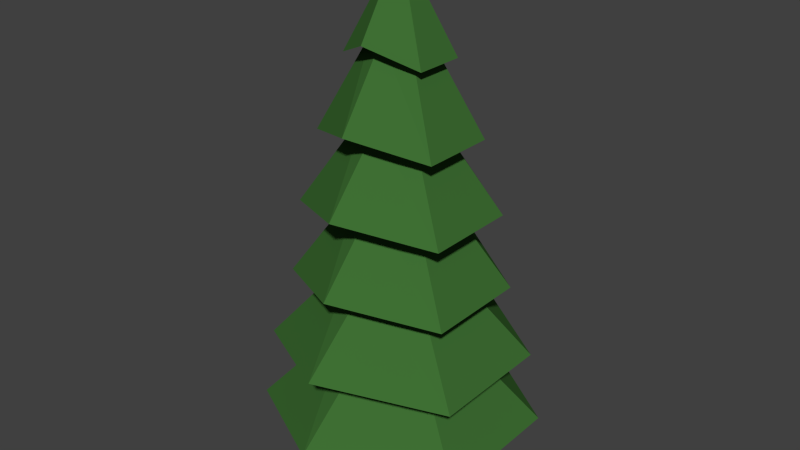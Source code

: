 # Source: firTree.blend  (saved by Blender 2.78.0; exported with 4.5.12 LTS)
import bpy
from mathutils import Matrix  # noqa: F401  (used for matrix-valued properties, if any)

bpy.ops.wm.read_factory_settings(use_empty=True)
scene = bpy.context.scene
scene.name = 'Scene'

# ---- collections
col_collection_1 = bpy.data.collections.new('Collection 1'); scene.collection.children.link(col_collection_1)

# ---- materials (node trees are filled in below, after node groups)
mat_leaves = bpy.data.materials.new('leaves')
mat_leaves.alpha_threshold = 0.0
mat_leaves.use_transparent_shadow = False
mat_leaves.diffuse_color = (0.04861, 0.1574, 0.03351, 1.0)
mat_leaves.roughness = 0.5
mat_treebase = bpy.data.materials.new('treebase')
mat_treebase.alpha_threshold = 0.0
mat_treebase.use_transparent_shadow = False
mat_treebase.diffuse_color = (0.233, 0.1462, 0.0965, 1.0)
mat_treebase.roughness = 0.5

# ---- material node trees

# ---- world
world_world = bpy.data.worlds.new('World'); scene.world = world_world
world_world.color = (0.05088, 0.05088, 0.05088)
world_world.use_sun_shadow = False
world_world.sun_shadow_jitter_overblur = 0.0
world_world.cycles.sampling_method = 'NONE'
world_world.cycles.sample_map_resolution = 256

# ---- meshes
me_cylinder = bpy.data.meshes.new('Cylinder')
me_cylinder.from_pydata([(2.328e-08, 0.6846, 0.0), (1.118e-08, 0.3709, 0.3987), (0.7935, 0.3423, 0.0), (0.4299, 0.1854, 0.3987), (0.7935, -0.3423, 0.0), (0.4299, -0.1854, 0.3987), (-5.681e-08, -0.6846, 0.0), (-3.26e-08, -0.3709, 0.3987), (-0.7935, -0.3423, 0.0), (-0.4299, -0.1854, 0.3987), (-0.7935, 0.3423, 0.0), (-0.4299, 0.1854, 0.3987), (0.01302, 0.9683, 0.3127), (0.01302, 0.06545, 2.166), (0.8154, 0.5051, 0.3127), (0.03349, 0.05363, 2.166), (0.8154, -0.4214, 0.3127), (0.03349, 0.02999, 2.166), (0.01302, -0.8847, 0.3127), (0.01302, 0.01817, 2.166), (-0.7894, -0.4214, 0.3127), (-0.007459, 0.02999, 2.166), (-0.7894, 0.5051, 0.3127), (-0.007459, 0.05363, 2.166), (0.01302, 0.861, 0.6215), (0.01302, 0.7537, 0.9303), (0.01302, 0.6464, 1.239), (0.01302, 0.539, 1.548), (0.01302, 0.4317, 1.857), (0.3507, 0.2368, 1.857), (0.4436, 0.2904, 1.548), (0.5366, 0.3441, 1.239), (0.6295, 0.3978, 0.9303), (0.7225, 0.4514, 0.6215), (0.3507, -0.1531, 1.857), (0.4436, -0.2068, 1.548), (0.5366, -0.2605, 1.239), (0.6295, -0.3141, 0.9303), (0.7225, -0.3678, 0.6215), (0.01302, -0.3481, 1.857), (0.01302, -0.4554, 1.548), (0.01302, -0.5627, 1.239), (0.01302, -0.6701, 0.9303), (0.01302, -0.7774, 0.6215), (-0.3246, -0.1531, 1.857), (-0.4176, -0.2068, 1.548), (-0.5105, -0.2605, 1.239), (-0.6035, -0.3141, 0.9303), (-0.6964, -0.3678, 0.6215), (-0.3246, 0.2368, 1.857), (-0.4176, 0.2904, 1.548), (-0.5105, 0.3441, 1.239), (-0.6035, 0.3978, 0.9303), (-0.6964, 0.4514, 0.6215), (0.01302, 0.8521, 1.857), (0.7148, 0.447, 1.773), (0.7148, -0.3634, 1.773), (0.01302, -0.7685, 1.857), (-0.6888, -0.3634, 1.773), (-0.6888, 0.447, 1.773), (0.01302, 1.265, 1.548), (1.072, 0.6534, 1.464), (1.072, -0.5698, 1.464), (0.01302, -1.181, 1.548), (-1.046, -0.5698, 1.464), (-1.046, 0.6534, 1.464), (0.01302, 1.57, 1.243), (1.336, 0.8058, 1.159), (1.336, -0.7222, 1.159), (0.01302, -1.486, 1.243), (-1.31, -0.7222, 1.159), (-1.31, 0.8058, 1.159), (0.01302, 1.735, 0.9303), (1.48, 0.8885, 0.846), (1.48, -0.8049, 0.846), (0.01302, -1.652, 0.9303), (-1.453, -0.8049, 0.846), (-1.453, 0.8885, 0.846), (0.01302, 2.102, 0.6256), (1.797, 1.072, 0.5412), (1.797, -0.9884, 0.5412), (0.01302, -2.019, 0.6256), (-1.771, -0.9884, 0.5412), (-1.771, 1.072, 0.5412), (1.958, 1.165, 0.2324), (1.958, -1.081, 0.2324), (0.01302, -2.204, 0.3167), (-1.932, -1.081, 0.2324), (-1.932, 1.165, 0.2324), (0.01302, 2.288, 0.3167)], [], [(0, 1, 3, 2), (2, 3, 5, 4), (4, 5, 7, 6), (6, 7, 9, 8), (3, 1, 11, 9, 7, 5), (10, 11, 1, 0), (8, 9, 11, 10), (0, 2, 4, 6, 8, 10), (54, 13, 15, 55), (55, 15, 17, 56), (56, 17, 19, 57), (57, 19, 21, 58), (15, 13, 23, 21, 19, 17), (59, 23, 13, 54), (58, 21, 23, 59), (12, 14, 16, 18, 20, 22), (87, 48, 53, 88), (82, 47, 52, 83), (76, 46, 51, 77), (70, 45, 50, 71), (64, 44, 49, 65), (88, 53, 24, 89), (83, 52, 25, 78), (77, 51, 26, 72), (71, 50, 27, 66), (65, 49, 28, 60), (86, 43, 48, 87), (81, 42, 47, 82), (75, 41, 46, 76), (69, 40, 45, 70), (63, 39, 44, 64), (85, 38, 43, 86), (80, 37, 42, 81), (74, 36, 41, 75), (68, 35, 40, 69), (62, 34, 39, 63), (84, 33, 38, 85), (79, 32, 37, 80), (73, 31, 36, 74), (67, 30, 35, 68), (61, 29, 34, 62), (89, 24, 33, 84), (78, 25, 32, 79), (72, 26, 31, 73), (66, 27, 30, 67), (60, 28, 29, 61), (44, 58, 59, 49), (49, 59, 54, 28), (39, 57, 58, 44), (34, 56, 57, 39), (29, 55, 56, 34), (28, 54, 55, 29), (27, 60, 61, 30), (30, 61, 62, 35), (35, 62, 63, 40), (40, 63, 64, 45), (50, 65, 60, 27), (45, 64, 65, 50), (26, 66, 67, 31), (31, 67, 68, 36), (36, 68, 69, 41), (41, 69, 70, 46), (51, 71, 66, 26), (46, 70, 71, 51), (25, 72, 73, 32), (32, 73, 74, 37), (37, 74, 75, 42), (42, 75, 76, 47), (52, 77, 72, 25), (47, 76, 77, 52), (24, 78, 79, 33), (33, 79, 80, 38), (38, 80, 81, 43), (43, 81, 82, 48), (53, 83, 78, 24), (48, 82, 83, 53), (12, 89, 84, 14), (14, 84, 85, 16), (16, 85, 86, 18), (18, 86, 87, 20), (22, 88, 89, 12), (20, 87, 88, 22)])
me_cylinder.polygons.foreach_set('material_index', [1, 1, 1, 1, 0, 1, 1, 1, 0, 0, 0, 0, 0, 0, 0, 0, 0, 0, 0, 0, 0, 0, 0, 0, 0, 0, 0, 0, 0, 0, 0, 0, 0, 0, 0, 0, 0, 0, 0, 0, 0, 0, 0, 0, 0, 0, 0, 0, 0, 0, 0, 0, 0, 0, 0, 0, 0, 0, 0, 0, 0, 0, 0, 0, 0, 0, 0, 0, 0, 0, 0, 0, 0, 0, 0, 0, 0, 0, 0, 0, 0, 0])
_uv = me_cylinder.uv_layers.new(name='UVMap')
_uv.uv.foreach_set('vector', [0.8294, 0.4004, 0.8534, 0.3898, 0.8819, 0.4173, 0.8819, 0.4512, 0.8819, 0.4512, 0.8819, 0.4173, 0.9103, 0.4047, 0.9344, 0.428, 0.9344, 0.428, 0.9103, 0.4047, 0.9103, 0.3646, 0.9344, 0.3539, 0.9344, 0.3539, 0.9103, 0.3646, 0.8819, 0.3371, 0.8819, 0.3031, 0.8819, 0.4173, 0.8534, 0.3898, 0.8534, 0.3497, 0.8819, 0.3371, 0.9103, 0.3646, 0.9103, 0.4047, 0.8294, 0.3264, 0.8534, 0.3497, 0.8534, 0.3898, 0.8294, 0.4004, 0.8819, 0.3031, 0.8819, 0.3371, 0.8534, 0.3497, 0.8294, 0.3264, 0.8881, 0.5045, 0.9406, 0.4537, 0.9931, 0.477, 0.9931, 0.551, 0.9406, 0.6018, 0.8881, 0.5786, 0.9658, 0.7606, 0.9089, 0.7269, 0.9089, 0.7249, 0.9658, 0.6912, 0.9658, 0.6912, 0.9089, 0.7249, 0.9072, 0.7239, 0.9072, 0.6565, 0.9072, 0.6565, 0.9072, 0.7239, 0.9055, 0.7249, 0.8485, 0.6912, 0.8485, 0.6912, 0.9055, 0.7249, 0.9055, 0.7269, 0.8485, 0.7606, 0.9089, 0.7249, 0.9089, 0.7269, 0.9072, 0.7279, 0.9055, 0.7269, 0.9055, 0.7249, 0.9072, 0.7239, 0.9072, 0.7953, 0.9072, 0.7279, 0.9089, 0.7269, 0.9658, 0.7606, 0.8485, 0.7606, 0.9055, 0.7269, 0.9072, 0.7279, 0.9072, 0.7953, 0.133, 0.2447, 0.133, 0.1653, 0.2, 0.1256, 0.267, 0.1653, 0.267, 0.2447, 0.2, 0.2844, 0.5406, 0.3944, 0.5406, 0.2721, 0.5999, 0.237, 0.7031, 0.2981, 0.3106, 0.6561, 0.2131, 0.5983, 0.2131, 0.5373, 0.3106, 0.4795, 0.7219, 0.08506, 0.8006, 0.1317, 0.8006, 0.1835, 0.7219, 0.2302, 0.1105, 1.0, 0.1105, 0.9117, 0.1465, 0.8904, 0.2211, 0.9345, 0.2367, 0.9047, 0.297, 0.869, 0.3252, 0.8857, 0.3252, 0.9571, 0.7031, 0.2981, 0.5999, 0.237, 0.5999, 0.1668, 0.7031, 0.1056, 0.3106, 0.4795, 0.2131, 0.5373, 0.1616, 0.5068, 0.1616, 0.3912, 0.7219, 0.2302, 0.8006, 0.1835, 0.8444, 0.2094, 0.8444, 0.3027, 0.2211, 0.9345, 0.1465, 0.8904, 0.1465, 0.8478, 0.2211, 0.8036, 0.3252, 0.9571, 0.3252, 0.8857, 0.3534, 0.869, 0.4137, 0.9047, 0.3781, 0.2981, 0.4813, 0.237, 0.5406, 0.2721, 0.5406, 0.3944, 0.1616, 0.7444, 0.1616, 0.6288, 0.2131, 0.5983, 0.3106, 0.6561, 0.8444, 0.0125, 0.8444, 0.1058, 0.8006, 0.1317, 0.7219, 0.08506, 1.992e-08, 0.9345, 0.07456, 0.8904, 0.1105, 0.9117, 0.1105, 1.0, 0.2367, 0.7999, 0.297, 0.8356, 0.297, 0.869, 0.2367, 0.9047, 0.3781, 0.1056, 0.4813, 0.1668, 0.4813, 0.237, 0.3781, 0.2981, 0.0125, 0.6561, 0.1101, 0.5983, 0.1616, 0.6288, 0.1616, 0.7444, 0.9669, 0.08506, 0.8881, 0.1317, 0.8444, 0.1058, 0.8444, 0.0125, 0.0, 0.8036, 0.07456, 0.8478, 0.07456, 0.8904, 1.992e-08, 0.9345, 0.3252, 0.7475, 0.3252, 0.8189, 0.297, 0.8356, 0.2367, 0.7999, 0.5406, 0.009375, 0.5406, 0.1317, 0.4813, 0.1668, 0.3781, 0.1056, 0.0125, 0.4795, 0.1101, 0.5373, 0.1101, 0.5983, 0.0125, 0.6561, 0.9669, 0.2302, 0.8881, 0.1835, 0.8881, 0.1317, 0.9669, 0.08506, 0.1105, 0.7381, 0.1105, 0.8265, 0.07456, 0.8478, 0.0, 0.8036, 0.4137, 0.7999, 0.3534, 0.8356, 0.3252, 0.8189, 0.3252, 0.7475, 0.7031, 0.1056, 0.5999, 0.1668, 0.5406, 0.1317, 0.5406, 0.009375, 0.1616, 0.3912, 0.1616, 0.5068, 0.1101, 0.5373, 0.0125, 0.4795, 0.8444, 0.3027, 0.8444, 0.2094, 0.8881, 0.1835, 0.9669, 0.2302, 0.2211, 0.8036, 0.1465, 0.8478, 0.1105, 0.8265, 0.1105, 0.7381, 0.4137, 0.9047, 0.3534, 0.869, 0.3534, 0.8356, 0.4137, 0.7999, 0.9134, 0.9232, 0.9134, 0.9592, 0.8548, 0.9245, 0.8852, 0.9065, 0.8852, 0.9065, 0.8548, 0.9245, 0.8548, 0.8551, 0.8852, 0.8731, 0.9416, 0.9065, 0.972, 0.9245, 0.9134, 0.9592, 0.9134, 0.9232, 0.9416, 0.8731, 0.972, 0.8551, 0.972, 0.9245, 0.9416, 0.9065, 0.9134, 0.8564, 0.9134, 0.8203, 0.972, 0.8551, 0.9416, 0.8731, 0.8852, 0.8731, 0.8548, 0.8551, 0.9134, 0.8203, 0.9134, 0.8564, 0.4662, 0.8736, 0.4137, 0.9047, 0.4137, 0.7999, 0.4662, 0.831, 0.4662, 0.831, 0.4137, 0.7999, 0.5021, 0.7475, 0.5021, 0.8097, 0.5021, 0.8097, 0.5021, 0.7475, 0.5906, 0.7999, 0.5381, 0.831, 0.5381, 0.831, 0.5906, 0.7999, 0.5906, 0.9047, 0.5381, 0.8736, 0.5021, 0.8949, 0.5021, 0.9571, 0.4137, 0.9047, 0.4662, 0.8736, 0.5381, 0.8736, 0.5906, 0.9047, 0.5021, 0.9571, 0.5021, 0.8949, 0.6755, 0.8021, 0.6087, 0.7626, 0.7193, 0.6971, 0.7193, 0.7762, 0.7193, 0.7762, 0.7193, 0.6971, 0.8298, 0.7626, 0.763, 0.8021, 0.763, 0.8021, 0.8298, 0.7626, 0.8298, 0.8935, 0.763, 0.8539, 0.763, 0.8539, 0.8298, 0.8935, 0.7193, 0.959, 0.7193, 0.8798, 0.6755, 0.8539, 0.6087, 0.8935, 0.6087, 0.7626, 0.6755, 0.8021, 0.7193, 0.8798, 0.7193, 0.959, 0.6087, 0.8935, 0.6755, 0.8539, 0.7531, 0.4816, 0.7531, 0.3975, 0.8756, 0.47, 0.8046, 0.5121, 0.8046, 0.5121, 0.8756, 0.47, 0.8756, 0.6152, 0.8046, 0.5731, 0.8046, 0.5731, 0.8756, 0.6152, 0.7531, 0.6877, 0.7531, 0.6036, 0.7531, 0.6036, 0.7531, 0.6877, 0.6306, 0.6152, 0.7016, 0.5731, 0.7016, 0.5121, 0.6306, 0.47, 0.7531, 0.3975, 0.7531, 0.4816, 0.7016, 0.5731, 0.6306, 0.6152, 0.6306, 0.47, 0.7016, 0.5121, 0.4722, 0.6349, 0.4722, 0.7412, 0.3231, 0.653, 0.4129, 0.5998, 0.4129, 0.5998, 0.3231, 0.653, 0.3231, 0.4764, 0.4129, 0.5296, 0.4129, 0.5296, 0.3231, 0.4764, 0.4722, 0.3881, 0.4722, 0.4945, 0.4722, 0.4945, 0.4722, 0.3881, 0.6212, 0.4764, 0.5314, 0.5296, 0.5314, 0.5998, 0.6212, 0.653, 0.4722, 0.7412, 0.4722, 0.6349, 0.5314, 0.5296, 0.6212, 0.4764, 0.6212, 0.653, 0.5314, 0.5998, 0.133, 0.2447, 0.0375, 0.3012, 0.0375, 0.1087, 0.133, 0.1653, 0.133, 0.1653, 0.0375, 0.1087, 0.2, 0.0125, 0.2, 0.1256, 0.2, 0.1256, 0.2, 0.0125, 0.3625, 0.1087, 0.267, 0.1653, 0.267, 0.1653, 0.3625, 0.1087, 0.3625, 0.3012, 0.267, 0.2447, 0.2, 0.2844, 0.2, 0.3975, 0.0375, 0.3012, 0.133, 0.2447, 0.267, 0.2447, 0.3625, 0.3012, 0.2, 0.3975, 0.2, 0.2844])
me_cylinder.materials.append(mat_leaves)
me_cylinder.materials.append(mat_treebase)
me_cylinder.use_remesh_preserve_volume = False
me_cylinder.use_remesh_preserve_attributes = False
me_cylinder.use_mirror_vertex_groups = False
me_cylinder.use_paint_bone_selection = False
me_cylinder.use_paint_mask = True
me_cylinder.update()

# ---- objects
ob_cylinder = bpy.data.objects.new('Cylinder', me_cylinder)

# ---- transforms, parenting, visibility, modifiers, constraints
ob_cylinder.location = (0.0, 0.0, 0.0)
ob_cylinder.scale = (0.7572, 0.7572, 2.913)
ob_cylinder.lineart.crease_threshold = 0.0

# ---- collection membership
col_collection_1.objects.link(ob_cylinder)

# ---- scene / render settings (as saved in the file)
scene.frame_start = 1; scene.frame_end = 250; scene.frame_set(0)
scene.render.engine = 'BLENDER_EEVEE_NEXT'
scene.render.resolution_percentage = 50
scene.render.dither_intensity = 0.0
scene.cycles.use_denoising = False
scene.cycles.samples = 10
scene.cycles.sampling_pattern = 'TABULATED_SOBOL'
scene.cycles.light_sampling_threshold = 0.0
scene.cycles.use_adaptive_sampling = False
scene.cycles.use_light_tree = False
scene.cycles.blur_glossy = 0.0
scene.cycles.pixel_filter_type = 'GAUSSIAN'
scene.cycles.sample_clamp_indirect = 0.0
scene.view_settings.view_transform = 'Standard'
bpy.context.view_layer.update()

# ---- added for rendering (the .blend has no active camera and no usable light): camera, sun
cam_auto = bpy.data.cameras.new('AutoCamera')
cam_auto.lens = 50.0
cam_auto.sensor_width = 36.0
cam_auto.clip_end = 1000.0
ob_auto_camera = bpy.data.objects.new('AutoCamera', cam_auto)
scene.collection.objects.link(ob_auto_camera)
ob_auto_camera.location = (7.17979, -8.57226, 8.89032)
ob_auto_camera.rotation_euler = (1.09748, -7.21219e-08, 0.694738)
scene.camera = ob_auto_camera
light_auto_sun = bpy.data.lights.new('AutoSun', 'SUN')
light_auto_sun.energy = 3.0
light_auto_sun.angle = 0.0523599
ob_auto_sun = bpy.data.objects.new('AutoSun', light_auto_sun)
scene.collection.objects.link(ob_auto_sun)
ob_auto_sun.rotation_euler = (0.872665, 0.174533, 0.523599)
bpy.context.view_layer.update()
